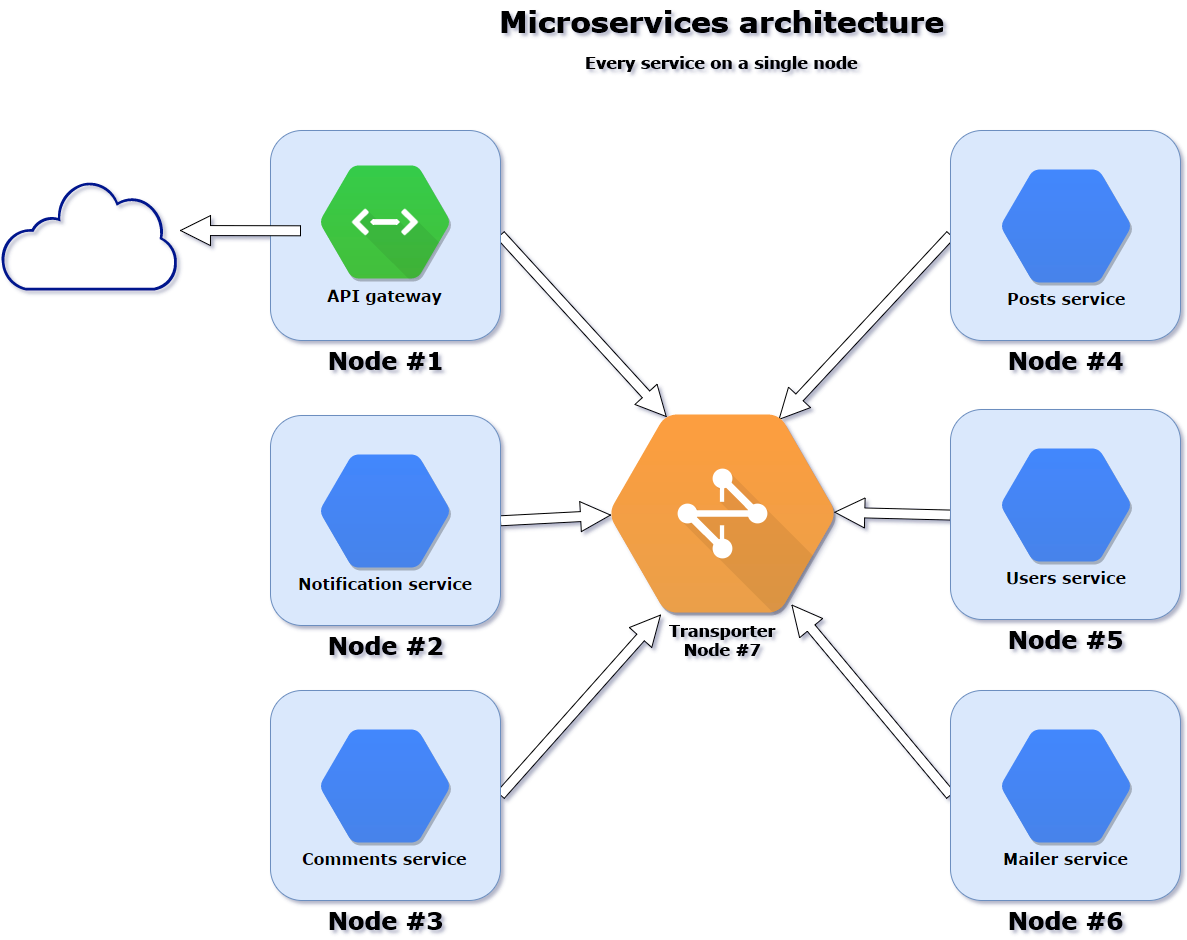

The diagram above was exported from draw.io. Its source (the exported page's mxGraphModel, read from the mxfile embedded in the PNG):
<mxGraphModel dx="2700" dy="514" grid="1" gridSize="10" guides="1" tooltips="1" connect="1" arrows="1" fold="1" page="0" pageScale="1" pageWidth="1169" pageHeight="826" background="#ffffff" math="0" shadow="1">
  <root>
    <mxCell id="0" />
    <mxCell id="1" parent="0" />
    <mxCell id="195" style="edgeStyle=orthogonalEdgeStyle;shape=arrow;curved=1;rounded=0;html=1;exitX=1;exitY=0.5;shadow=0;endSize=6;jettySize=auto;orthogonalLoop=1;strokeColor=#000000;strokeWidth=1;fillColor=#ffffff;gradientColor=none;fontFamily=Verdana;fontSize=18;" edge="1" parent="1" source="190" target="175">
      <mxGeometry relative="1" as="geometry" />
    </mxCell>
    <mxCell id="190" value="&lt;b&gt;&lt;font style=&quot;font-size: 24px&quot;&gt;Node #2&lt;/font&gt;&lt;/b&gt;" style="rounded=1;whiteSpace=wrap;html=1;fillColor=#dae8fc;fontFamily=Verdana;strokeColor=#6c8ebf;labelPosition=center;verticalLabelPosition=bottom;align=center;verticalAlign=top;glass=0;shadow=0;comic=0;fontSize=18;fontStyle=1" vertex="1" parent="1">
      <mxGeometry x="-190" y="1405" width="230" height="210" as="geometry" />
    </mxCell>
    <mxCell id="194" style="edgeStyle=orthogonalEdgeStyle;shape=arrow;curved=1;rounded=0;html=1;exitX=1;exitY=0.5;shadow=0;endSize=6;jettySize=auto;orthogonalLoop=1;strokeColor=#000000;strokeWidth=1;fillColor=#ffffff;gradientColor=none;fontFamily=Verdana;fontSize=18;entryX=0.248;entryY=0.011;entryPerimeter=0;" edge="1" parent="1" source="189" target="175">
      <mxGeometry relative="1" as="geometry">
        <Array as="points">
          <mxPoint x="206" y="1225" />
        </Array>
      </mxGeometry>
    </mxCell>
    <mxCell id="189" value="&lt;b&gt;&lt;font style=&quot;font-size: 24px&quot;&gt;Node #1&lt;/font&gt;&lt;/b&gt;" style="rounded=1;whiteSpace=wrap;html=1;fillColor=#dae8fc;fontFamily=Verdana;strokeColor=#6c8ebf;labelPosition=center;verticalLabelPosition=bottom;align=center;verticalAlign=top;glass=0;shadow=0;comic=0;fontSize=18;fontStyle=1" vertex="1" parent="1">
      <mxGeometry x="-190" y="1120" width="230" height="210" as="geometry" />
    </mxCell>
    <mxCell id="197" style="edgeStyle=orthogonalEdgeStyle;shape=arrow;curved=1;rounded=0;html=1;exitX=0;exitY=0.5;entryX=0.752;entryY=0.023;entryPerimeter=0;shadow=0;endSize=6;jettySize=auto;orthogonalLoop=1;strokeColor=#000000;strokeWidth=1;fillColor=#ffffff;gradientColor=none;fontFamily=Verdana;fontSize=18;" edge="1" parent="1" source="184" target="175">
      <mxGeometry relative="1" as="geometry" />
    </mxCell>
    <mxCell id="184" value="&lt;b&gt;&lt;font style=&quot;font-size: 24px&quot;&gt;Node #4&lt;/font&gt;&lt;/b&gt;" style="rounded=1;whiteSpace=wrap;html=1;fillColor=#dae8fc;fontFamily=Verdana;strokeColor=#6c8ebf;labelPosition=center;verticalLabelPosition=bottom;align=center;verticalAlign=top;glass=0;shadow=0;comic=0;fontSize=18;fontStyle=1" vertex="1" parent="1">
      <mxGeometry x="490" y="1120" width="230" height="210" as="geometry" />
    </mxCell>
    <mxCell id="170" value="Posts&lt;span&gt;&amp;nbsp;service&lt;/span&gt;" style="shape=mxgraph.gcp.extras.blue_hexagon;html=1;fillColor=#4387FD;gradientColor=#4683EA;strokeColor=none;verticalLabelPosition=bottom;verticalAlign=top;align=center;rounded=0;shadow=1;glass=0;comic=0;fontFamily=Verdana;fontSize=16;fontStyle=1" parent="1" vertex="1">
      <mxGeometry x="541" y="1159" width="129" height="113" as="geometry" />
    </mxCell>
    <mxCell id="174" value="API gateway" style="shape=mxgraph.gcp.management_tools.cloud_endpoints;html=1;fillColor=#35CC49;gradientColor=#44BF3B;strokeColor=none;verticalLabelPosition=bottom;verticalAlign=top;align=center;rounded=0;shadow=1;glass=0;comic=0;fontFamily=Verdana;fontSize=16;fontStyle=1" parent="1" vertex="1">
      <mxGeometry x="-140" y="1155" width="129" height="114" as="geometry" />
    </mxCell>
    <mxCell id="175" value="Transporter&lt;div&gt;Node #7&lt;/div&gt;" style="shape=mxgraph.gcp.networking.cloud_network;html=1;fillColor=#FD9E3F;gradientColor=#EA9F49;strokeColor=none;verticalLabelPosition=bottom;verticalAlign=top;align=center;rounded=0;shadow=1;glass=0;comic=0;fontFamily=Verdana;fontSize=16;fontStyle=1" parent="1" vertex="1">
      <mxGeometry x="150" y="1404" width="224" height="200" as="geometry" />
    </mxCell>
    <mxCell id="178" value="" style="shadow=0;dashed=0;html=1;strokeColor=none;shape=mxgraph.mscae.enterprise.internet_hollow;fillColor=#00188D;rounded=0;glass=0;comic=0;fontFamily=Verdana;fontSize=16;align=center;" parent="1" vertex="1">
      <mxGeometry x="-460" y="1170" width="177" height="110" as="geometry" />
    </mxCell>
    <mxCell id="180" value="Notification service" style="shape=mxgraph.gcp.extras.blue_hexagon;html=1;fillColor=#4387FD;gradientColor=#4683EA;strokeColor=none;verticalLabelPosition=bottom;verticalAlign=top;align=center;rounded=0;shadow=1;glass=0;comic=0;fontFamily=Verdana;fontSize=16;fontStyle=1" parent="1" vertex="1">
      <mxGeometry x="-140" y="1444" width="129" height="113" as="geometry" />
    </mxCell>
    <mxCell id="183" value="" style="endArrow=classic;html=1;shadow=0;fontFamily=Verdana;fontSize=18;shape=arrow;strokeWidth=1;fillColor=#ffffff;strokeColor=#000000;gradientColor=none;endSize=6;exitX=0.13;exitY=0.476;exitPerimeter=0;" parent="1" edge="1" source="189">
      <mxGeometry width="50" height="50" relative="1" as="geometry">
        <mxPoint x="-74" y="1145" as="sourcePoint" />
        <mxPoint x="-280" y="1220" as="targetPoint" />
      </mxGeometry>
    </mxCell>
    <mxCell id="198" style="edgeStyle=orthogonalEdgeStyle;shape=arrow;curved=1;rounded=0;html=1;exitX=0;exitY=0.5;entryX=0.999;entryY=0.488;entryPerimeter=0;shadow=0;endSize=6;jettySize=auto;orthogonalLoop=1;strokeColor=#000000;strokeWidth=1;fillColor=#ffffff;gradientColor=none;fontFamily=Verdana;fontSize=18;" edge="1" parent="1" source="185" target="175">
      <mxGeometry relative="1" as="geometry" />
    </mxCell>
    <mxCell id="185" value="&lt;b&gt;&lt;font style=&quot;font-size: 24px&quot;&gt;Node #5&lt;/font&gt;&lt;/b&gt;" style="rounded=1;whiteSpace=wrap;html=1;fillColor=#dae8fc;fontFamily=Verdana;strokeColor=#6c8ebf;labelPosition=center;verticalLabelPosition=bottom;align=center;verticalAlign=top;glass=0;shadow=0;comic=0;fontSize=18;fontStyle=1" vertex="1" parent="1">
      <mxGeometry x="490" y="1399" width="230" height="210" as="geometry" />
    </mxCell>
    <mxCell id="186" value="Users service" style="shape=mxgraph.gcp.extras.blue_hexagon;html=1;fillColor=#4387FD;gradientColor=#4683EA;strokeColor=none;verticalLabelPosition=bottom;verticalAlign=top;align=center;rounded=0;shadow=1;glass=0;comic=0;fontFamily=Verdana;fontSize=16;fontStyle=1" vertex="1" parent="1">
      <mxGeometry x="541" y="1438" width="129" height="113" as="geometry" />
    </mxCell>
    <mxCell id="199" style="edgeStyle=orthogonalEdgeStyle;shape=arrow;curved=1;rounded=0;html=1;exitX=0;exitY=0.5;entryX=0.81;entryY=0.952;entryPerimeter=0;shadow=0;endSize=6;jettySize=auto;orthogonalLoop=1;strokeColor=#000000;strokeWidth=1;fillColor=#ffffff;gradientColor=none;fontFamily=Verdana;fontSize=18;" edge="1" parent="1" source="187" target="175">
      <mxGeometry relative="1" as="geometry" />
    </mxCell>
    <mxCell id="187" value="&lt;b&gt;&lt;font style=&quot;font-size: 24px&quot;&gt;Node #6&lt;/font&gt;&lt;/b&gt;" style="rounded=1;whiteSpace=wrap;html=1;fillColor=#dae8fc;fontFamily=Verdana;strokeColor=#6c8ebf;labelPosition=center;verticalLabelPosition=bottom;align=center;verticalAlign=top;glass=0;shadow=0;comic=0;fontSize=18;fontStyle=1" vertex="1" parent="1">
      <mxGeometry x="490" y="1680" width="230" height="210" as="geometry" />
    </mxCell>
    <mxCell id="188" value="Mailer service" style="shape=mxgraph.gcp.extras.blue_hexagon;html=1;fillColor=#4387FD;gradientColor=#4683EA;strokeColor=none;verticalLabelPosition=bottom;verticalAlign=top;align=center;rounded=0;shadow=1;glass=0;comic=0;fontFamily=Verdana;fontSize=16;fontStyle=1" vertex="1" parent="1">
      <mxGeometry x="541" y="1719" width="129" height="113" as="geometry" />
    </mxCell>
    <mxCell id="196" style="edgeStyle=orthogonalEdgeStyle;shape=arrow;curved=1;rounded=0;html=1;exitX=1;exitY=0.5;shadow=0;endSize=6;jettySize=auto;orthogonalLoop=1;strokeColor=#000000;strokeWidth=1;fillColor=#ffffff;gradientColor=none;fontFamily=Verdana;fontSize=18;entryX=0.223;entryY=1;entryPerimeter=0;" edge="1" parent="1" source="191" target="175">
      <mxGeometry relative="1" as="geometry">
        <Array as="points">
          <mxPoint x="200" y="1785" />
        </Array>
      </mxGeometry>
    </mxCell>
    <mxCell id="191" value="&lt;b&gt;&lt;font style=&quot;font-size: 24px&quot;&gt;Node #3&lt;/font&gt;&lt;/b&gt;" style="rounded=1;whiteSpace=wrap;html=1;fillColor=#dae8fc;fontFamily=Verdana;strokeColor=#6c8ebf;labelPosition=center;verticalLabelPosition=bottom;align=center;verticalAlign=top;glass=0;shadow=0;comic=0;fontSize=18;fontStyle=1" vertex="1" parent="1">
      <mxGeometry x="-190" y="1680" width="230" height="210" as="geometry" />
    </mxCell>
    <mxCell id="192" value="Comments service" style="shape=mxgraph.gcp.extras.blue_hexagon;html=1;fillColor=#4387FD;gradientColor=#4683EA;strokeColor=none;verticalLabelPosition=bottom;verticalAlign=top;align=center;rounded=0;shadow=1;glass=0;comic=0;fontFamily=Verdana;fontSize=16;fontStyle=1" vertex="1" parent="1">
      <mxGeometry x="-140" y="1719" width="129" height="113" as="geometry" />
    </mxCell>
    <mxCell id="200" value="&lt;font style=&quot;font-size: 30px&quot; face=&quot;Verdana&quot;&gt;Microservices architecture&lt;/font&gt;" style="text;html=1;fontSize=24;fontStyle=1;verticalAlign=middle;align=center;rounded=1;shadow=1;glass=0;comic=0;fillColor=none;gradientColor=#44BF3B;" vertex="1" parent="1">
      <mxGeometry x="82" y="990" width="360" height="40" as="geometry" />
    </mxCell>
    <mxCell id="201" value="&lt;font face=&quot;Verdana&quot; style=&quot;font-size: 16px&quot;&gt;Every service on a single node&lt;/font&gt;" style="text;html=1;fontSize=24;fontStyle=1;verticalAlign=middle;align=center;rounded=1;shadow=1;glass=0;comic=0;fillColor=none;gradientColor=#44BF3B;" vertex="1" parent="1">
      <mxGeometry x="82" y="1030" width="360" height="40" as="geometry" />
    </mxCell>
  </root>
</mxGraphModel>